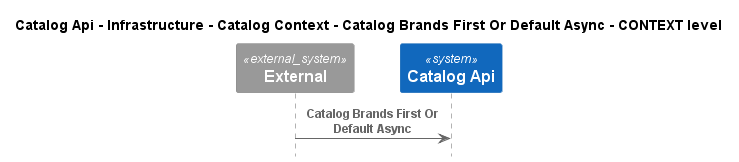

The diagram above was rendered by PlantUML. Its source (embedded in the PNG):
@startuml
!pragma layout smetana
!include ..\..\..\..\..\..\..\..\.c4s\C4_Sequence.puml

title Catalog Api - Infrastructure - Catalog Context - Catalog Brands First Or Default Async - CONTEXT level

System_Ext(C4InterFlow.SoftwareSystems.ExternalSystem, "External", "")
System(dotnet.eShop.Architecture.SoftwareSystems.CatalogApi, "Catalog Api", "")

Rel(C4InterFlow.SoftwareSystems.ExternalSystem, dotnet.eShop.Architecture.SoftwareSystems.CatalogApi, "Catalog Brands First Or Default Async")


@enduml